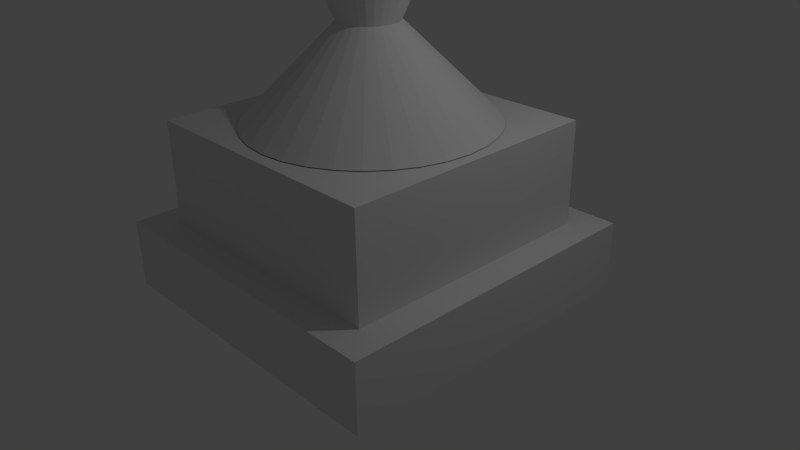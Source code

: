 # Source: Trophy.blend  (saved by Blender 2.73.0; exported with 4.5.12 LTS)
import bpy
from mathutils import Matrix  # noqa: F401  (used for matrix-valued properties, if any)

bpy.ops.wm.read_factory_settings(use_empty=True)
scene = bpy.context.scene
scene.name = 'Scene'

# ---- collections
col_collection_1 = bpy.data.collections.new('Collection 1'); scene.collection.children.link(col_collection_1)

# ---- materials (node trees are filled in below, after node groups)
mat_material = bpy.data.materials.new('Material')
mat_material.alpha_threshold = 0.0
mat_material.use_transparent_shadow = False
mat_material.roughness = 0.5
mat_material.line_color = (0.0, 0.0, 0.0, 1.0)

# ---- material node trees

# ---- world
world_world = bpy.data.worlds.new('World'); scene.world = world_world
world_world.color = (0.05088, 0.05088, 0.05088)
world_world.use_sun_shadow = False
world_world.sun_shadow_jitter_overblur = 0.0
world_world.cycles.sampling_method = 'MANUAL'
world_world.cycles.sample_map_resolution = 256

# ---- cameras
cam_camera = bpy.data.cameras.new('Camera')
cam_camera.clip_end = 100.0
cam_camera.lens = 35.0
cam_camera.sensor_width = 32.0
cam_camera.sensor_height = 18.0
cam_camera.ortho_scale = 7.314
cam_camera.dof.focus_distance = 0.0
cam_camera.dof.aperture_fstop = 128.0

# ---- lights
light_lamp = bpy.data.lights.new('Lamp', 'POINT')
light_lamp.transmission_factor = 0.0
light_lamp.cutoff_distance = 30.0
light_lamp.energy = 100.0
light_lamp.shadow_buffer_clip_start = 1.001
light_lamp.shadow_soft_size = 0.1
light_lamp.shadow_maximum_resolution = 0.006
light_lamp.use_absolute_resolution = True
light_lamp.cycles.use_multiple_importance_sampling = False

# ---- meshes
me_circle = bpy.data.meshes.new('Circle')
me_circle.from_pydata([(0.0, 1.0, 0.0), (-0.1951, 0.9808, 0.0), (-0.3827, 0.9239, 0.0), (-0.5556, 0.8315, 0.0), (-0.7071, 0.7071, 0.0), (-0.8315, 0.5556, 0.0), (-0.9239, 0.3827, 0.0), (-0.9808, 0.1951, 0.0), (-1.0, 7.55e-08, 0.0), (-0.9808, -0.1951, 0.0), (-0.9239, -0.3827, 0.0), (-0.8315, -0.5556, 0.0), (-0.7071, -0.7071, 0.0), (-0.5556, -0.8315, 0.0), (-0.3827, -0.9239, 0.0), (-0.1951, -0.9808, 0.0), (3.258e-07, -1.0, 0.0), (0.1951, -0.9808, 0.0), (0.3827, -0.9239, 0.0), (0.5556, -0.8315, 0.0), (0.7071, -0.7071, 0.0), (0.8315, -0.5556, 0.0), (0.9239, -0.3827, 0.0), (0.9808, -0.1951, 0.0), (1.0, 9.656e-07, 0.0), (0.9808, 0.1951, 0.0), (0.9239, 0.3827, 0.0), (0.8315, 0.5556, 0.0), (0.7071, 0.7071, 0.0), (0.5556, 0.8315, 0.0), (0.3827, 0.9239, 0.0), (0.1951, 0.9808, 0.0), (-9.032e-08, 0.2394, 0.7533), (-0.0467, 0.2348, 0.7533), (-0.0916, 0.2212, 0.7533), (-0.133, 0.199, 0.7533), (-0.1693, 0.1693, 0.7533), (-0.199, 0.133, 0.7533), (-0.2212, 0.0916, 0.7533), (-0.2348, 0.0467, 0.7533), (-0.2394, 2.348e-07, 0.7533), (-0.2348, -0.0467, 0.7533), (-0.2212, -0.0916, 0.7533), (-0.199, -0.133, 0.7533), (-0.1693, -0.1693, 0.7533), (-0.133, -0.199, 0.7533), (-0.0916, -0.2212, 0.7533), (-0.0467, -0.2348, 0.7533), (-1.232e-08, -0.2394, 0.7533), (0.0467, -0.2348, 0.7533), (0.0916, -0.2212, 0.7533), (0.133, -0.199, 0.7533), (0.1693, -0.1693, 0.7533), (0.199, -0.133, 0.7533), (0.2212, -0.0916, 0.7533), (0.2348, -0.0467, 0.7533), (0.2394, 4.479e-07, 0.7533), (0.2348, 0.0467, 0.7533), (0.2212, 0.0916, 0.7533), (0.199, 0.133, 0.7533), (0.1693, 0.1693, 0.7533), (0.133, 0.199, 0.7533), (0.0916, 0.2212, 0.7533), (0.0467, 0.2348, 0.7533), (-1.938e-08, 1.696, 3.907), (-0.3308, 1.663, 3.907), (-0.6489, 1.567, 3.907), (-0.9421, 1.41, 3.907), (-1.199, 1.199, 3.907), (-1.41, 0.9421, 3.907), (-1.567, 0.6489, 3.907), (-1.663, 0.3308, 3.907), (-1.696, -8.158e-08, 3.907), (-1.663, -0.3308, 3.907), (-1.567, -0.6489, 3.907), (-1.41, -0.9421, 3.907), (-1.199, -1.199, 3.907), (-0.9421, -1.41, 3.907), (-0.6489, -1.567, 3.907), (-0.3308, -1.663, 3.907), (5.332e-07, -1.696, 3.907), (0.3308, -1.663, 3.907), (0.6489, -1.567, 3.907), (0.9421, -1.41, 3.907), (1.199, -1.199, 3.907), (1.41, -0.9421, 3.907), (1.567, -0.6489, 3.907), (1.663, -0.3308, 3.907), (1.696, 1.428e-06, 3.907), (1.663, 0.3308, 3.907), (1.567, 0.6489, 3.907), (1.41, 0.9421, 3.907), (1.199, 1.199, 3.907), (0.9421, 1.41, 3.907), (0.6489, 1.567, 3.907), (0.3308, 1.663, 3.907)], [], [(25, 26, 58, 57), (3, 4, 36, 35), (14, 15, 47, 46), (23, 24, 56, 55), (1, 2, 34, 33), (12, 13, 45, 44), (21, 22, 54, 53), (10, 11, 43, 42), (30, 31, 63, 62), (19, 20, 52, 51), (8, 9, 41, 40), (28, 29, 61, 60), (17, 18, 50, 49), (6, 7, 39, 38), (26, 27, 59, 58), (4, 5, 37, 36), (15, 16, 48, 47), (24, 25, 57, 56), (2, 3, 35, 34), (13, 14, 46, 45), (22, 23, 55, 54), (0, 1, 33, 32), (11, 12, 44, 43), (31, 0, 32, 63), (20, 21, 53, 52), (9, 10, 42, 41), (29, 30, 62, 61), (18, 19, 51, 50), (7, 8, 40, 39), (27, 28, 60, 59), (16, 17, 49, 48), (5, 6, 38, 37), (58, 59, 91, 90), (36, 37, 69, 68), (47, 48, 80, 79), (56, 57, 89, 88), (34, 35, 67, 66), (45, 46, 78, 77), (54, 55, 87, 86), (32, 33, 65, 64), (43, 44, 76, 75), (63, 32, 64, 95), (52, 53, 85, 84), (41, 42, 74, 73), (61, 62, 94, 93), (50, 51, 83, 82), (39, 40, 72, 71), (59, 60, 92, 91), (48, 49, 81, 80), (37, 38, 70, 69), (57, 58, 90, 89), (35, 36, 68, 67), (46, 47, 79, 78), (55, 56, 88, 87), (33, 34, 66, 65), (44, 45, 77, 76), (53, 54, 86, 85), (42, 43, 75, 74), (62, 63, 95, 94), (51, 52, 84, 83), (40, 41, 73, 72), (60, 61, 93, 92), (49, 50, 82, 81), (38, 39, 71, 70)])
me_circle.use_remesh_preserve_volume = False
me_circle.use_remesh_preserve_attributes = False
me_circle.use_mirror_vertex_groups = False
me_circle.update()
me_cube_001 = bpy.data.meshes.new('Cube.001')
me_cube_001.from_pydata([(1.0, 1.0, -1.0), (1.0, -1.0, -1.0), (-1.0, -1.0, -1.0), (-1.0, 1.0, -1.0), (1.0, 1.0, 1.0), (1.0, -1.0, 1.0), (-1.0, -1.0, 1.0), (-1.0, 1.0, 1.0)], [], [(0, 1, 2, 3), (4, 7, 6, 5), (0, 4, 5, 1), (1, 5, 6, 2), (2, 6, 7, 3), (4, 0, 3, 7)])
me_cube_001.materials.append(mat_material)
me_cube_001.use_remesh_preserve_volume = False
me_cube_001.use_remesh_preserve_attributes = False
me_cube_001.use_mirror_vertex_groups = False
me_cube_001.update()
me_cube = bpy.data.meshes.new('Cube')
me_cube.from_pydata([(1.0, 1.0, -1.0), (1.0, -1.0, -1.0), (-1.0, -1.0, -1.0), (-1.0, 1.0, -1.0), (1.0, 1.0, 1.0), (1.0, -1.0, 1.0), (-1.0, -1.0, 1.0), (-1.0, 1.0, 1.0)], [], [(0, 1, 2, 3), (4, 7, 6, 5), (0, 4, 5, 1), (1, 5, 6, 2), (2, 6, 7, 3), (4, 0, 3, 7)])
me_cube.materials.append(mat_material)
me_cube.use_remesh_preserve_volume = False
me_cube.use_remesh_preserve_attributes = False
me_cube.use_mirror_vertex_groups = False
me_cube.update()

# ---- objects
ob_circle = bpy.data.objects.new('Circle', me_circle)
ob_cube_001 = bpy.data.objects.new('Cube.001', me_cube_001)
ob_cube = bpy.data.objects.new('Cube', me_cube)
ob_lamp = bpy.data.objects.new('Lamp', light_lamp)
ob_camera = bpy.data.objects.new('Camera', cam_camera)

# ---- transforms, parenting, visibility, modifiers, constraints
ob_circle.location = (0.006765, 0.01763, 1.825)
ob_circle.scale = (1.589, 1.589, 1.589)
ob_circle.lineart.crease_threshold = 0.0
ob_cube_001.location = (0.0, 0.0, 1.133)
ob_cube_001.scale = (1.73, 1.73, 0.681)
ob_cube_001.lock_rotations_4d = False
ob_cube_001.empty_display_type = 'ARROWS'
ob_cube_001.lineart.crease_threshold = 0.0
ob_cube.location = (0.0, 0.0, 0.0)
ob_cube.scale = (2.134, 2.134, 0.4522)
ob_cube.lock_rotations_4d = False
ob_cube.empty_display_type = 'ARROWS'
ob_cube.lineart.crease_threshold = 0.0
ob_lamp.location = (4.076, 1.005, 5.904)
ob_lamp.rotation_euler = (0.6503, 0.05522, 1.866)
ob_lamp.lock_rotations_4d = False
ob_lamp.empty_display_type = 'ARROWS'
ob_lamp.color = (0.0, 0.0, 0.0, 0.0)
ob_lamp.lineart.crease_threshold = 0.0
ob_camera.location = (7.481, -6.508, 5.344)
ob_camera.rotation_euler = (1.109, 0.01082, 0.8149)
ob_camera.lock_rotations_4d = False
ob_camera.empty_display_type = 'ARROWS'
ob_camera.color = (0.0, 0.0, 0.0, 0.0)
ob_camera.display_type = 'WIRE'
ob_camera.lineart.crease_threshold = 0.0

# ---- collection membership
col_collection_1.objects.link(ob_circle)
col_collection_1.objects.link(ob_cube_001)
col_collection_1.objects.link(ob_cube)
col_collection_1.objects.link(ob_lamp)
col_collection_1.objects.link(ob_camera)

# ---- scene / render settings (as saved in the file)
scene.camera = ob_camera
scene.frame_start = 1; scene.frame_end = 250; scene.frame_set(1)
scene.render.engine = 'BLENDER_EEVEE_NEXT'
scene.render.resolution_percentage = 50
scene.render.dither_intensity = 0.0
scene.cycles.use_denoising = False
scene.cycles.samples = 10
scene.cycles.sampling_pattern = 'TABULATED_SOBOL'
scene.cycles.light_sampling_threshold = 0.0
scene.cycles.use_adaptive_sampling = False
scene.cycles.use_light_tree = False
scene.cycles.blur_glossy = 0.0
scene.cycles.pixel_filter_type = 'GAUSSIAN'
scene.cycles.sample_clamp_indirect = 0.0
scene.view_settings.view_transform = 'Standard'
bpy.context.view_layer.update()
